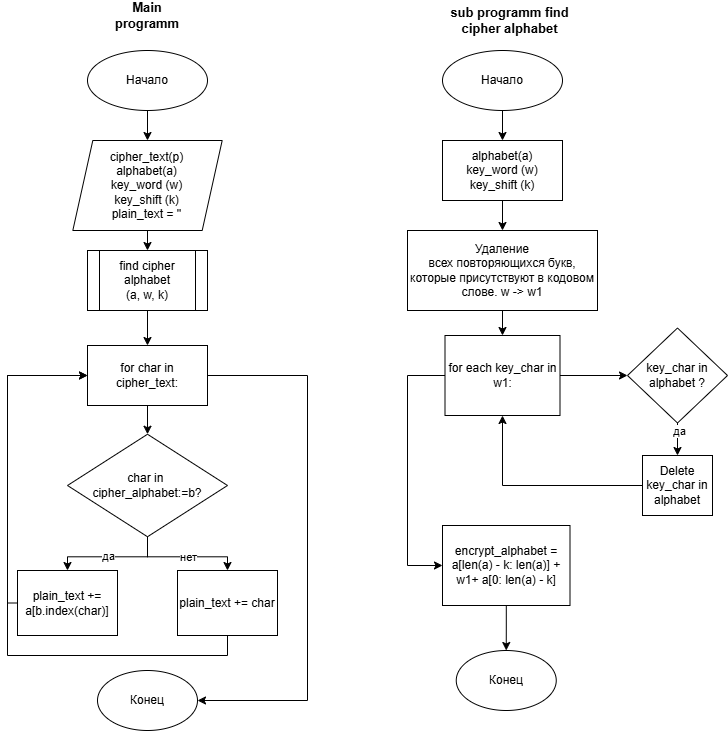

The diagram above was exported from draw.io. Its source (the exported page's mxGraphModel, read from the mxfile embedded in the PNG):
<mxGraphModel dx="1434" dy="744" grid="1" gridSize="10" guides="1" tooltips="1" connect="1" arrows="1" fold="1" page="1" pageScale="1" pageWidth="850" pageHeight="1100" math="0" shadow="0">
  <root>
    <mxCell id="0" />
    <mxCell id="1" parent="0" />
    <mxCell id="MT1-Ti7o-xmWWB_sXj15-1" style="edgeStyle=orthogonalEdgeStyle;rounded=0;orthogonalLoop=1;jettySize=auto;html=1;entryX=0.5;entryY=0;entryDx=0;entryDy=0;" edge="1" parent="1" source="MT1-Ti7o-xmWWB_sXj15-2" target="MT1-Ti7o-xmWWB_sXj15-11">
      <mxGeometry relative="1" as="geometry" />
    </mxCell>
    <mxCell id="MT1-Ti7o-xmWWB_sXj15-2" value="Начало" style="ellipse;whiteSpace=wrap;html=1;" vertex="1" parent="1">
      <mxGeometry x="130" y="70" width="120" height="60" as="geometry" />
    </mxCell>
    <mxCell id="MT1-Ti7o-xmWWB_sXj15-47" value="" style="edgeStyle=orthogonalEdgeStyle;rounded=0;orthogonalLoop=1;jettySize=auto;html=1;" edge="1" parent="1" source="MT1-Ti7o-xmWWB_sXj15-7" target="MT1-Ti7o-xmWWB_sXj15-46">
      <mxGeometry relative="1" as="geometry" />
    </mxCell>
    <mxCell id="MT1-Ti7o-xmWWB_sXj15-58" style="edgeStyle=orthogonalEdgeStyle;rounded=0;orthogonalLoop=1;jettySize=auto;html=1;exitX=1;exitY=0.5;exitDx=0;exitDy=0;entryX=1;entryY=0.5;entryDx=0;entryDy=0;" edge="1" parent="1" source="MT1-Ti7o-xmWWB_sXj15-7" target="MT1-Ti7o-xmWWB_sXj15-12">
      <mxGeometry relative="1" as="geometry">
        <Array as="points">
          <mxPoint x="350" y="395" />
          <mxPoint x="350" y="720" />
        </Array>
      </mxGeometry>
    </mxCell>
    <mxCell id="MT1-Ti7o-xmWWB_sXj15-7" value="for char in cipher_text:" style="whiteSpace=wrap;html=1;" vertex="1" parent="1">
      <mxGeometry x="130" y="365" width="120" height="60" as="geometry" />
    </mxCell>
    <mxCell id="MT1-Ti7o-xmWWB_sXj15-55" style="edgeStyle=orthogonalEdgeStyle;rounded=0;orthogonalLoop=1;jettySize=auto;html=1;entryX=0;entryY=0.5;entryDx=0;entryDy=0;" edge="1" parent="1" source="MT1-Ti7o-xmWWB_sXj15-9" target="MT1-Ti7o-xmWWB_sXj15-7">
      <mxGeometry relative="1" as="geometry">
        <Array as="points">
          <mxPoint x="50" y="623" />
          <mxPoint x="50" y="395" />
        </Array>
      </mxGeometry>
    </mxCell>
    <mxCell id="MT1-Ti7o-xmWWB_sXj15-9" value="plain_text += a[b.index(char)]" style="whiteSpace=wrap;html=1;" vertex="1" parent="1">
      <mxGeometry x="60" y="590" width="100" height="65" as="geometry" />
    </mxCell>
    <mxCell id="MT1-Ti7o-xmWWB_sXj15-17" style="edgeStyle=orthogonalEdgeStyle;rounded=0;orthogonalLoop=1;jettySize=auto;html=1;exitX=0.5;exitY=1;exitDx=0;exitDy=0;entryX=0.5;entryY=0;entryDx=0;entryDy=0;" edge="1" parent="1" source="MT1-Ti7o-xmWWB_sXj15-11" target="MT1-Ti7o-xmWWB_sXj15-16">
      <mxGeometry relative="1" as="geometry" />
    </mxCell>
    <mxCell id="MT1-Ti7o-xmWWB_sXj15-11" value="cipher_text(p)&lt;div&gt;alphabet(a)&lt;/div&gt;&lt;div&gt;key_word (w)&lt;/div&gt;&lt;div&gt;key_shift (k)&lt;/div&gt;&lt;div&gt;&lt;span style=&quot;background-color: initial; color: light-dark(rgb(0, 0, 0), rgb(255, 255, 255));&quot;&gt;plain_text = ''&lt;/span&gt;&lt;/div&gt;" style="shape=parallelogram;perimeter=parallelogramPerimeter;whiteSpace=wrap;html=1;fixedSize=1;" vertex="1" parent="1">
      <mxGeometry x="115.31" y="160" width="149.38" height="90" as="geometry" />
    </mxCell>
    <mxCell id="MT1-Ti7o-xmWWB_sXj15-12" value="Конец" style="ellipse;whiteSpace=wrap;html=1;" vertex="1" parent="1">
      <mxGeometry x="140" y="690" width="100" height="60" as="geometry" />
    </mxCell>
    <mxCell id="MT1-Ti7o-xmWWB_sXj15-13" value="Main programm" style="text;html=1;align=center;verticalAlign=middle;whiteSpace=wrap;rounded=0;strokeWidth=7;fontSize=13;fontStyle=1" vertex="1" parent="1">
      <mxGeometry x="160" y="20" width="60" height="30" as="geometry" />
    </mxCell>
    <mxCell id="MT1-Ti7o-xmWWB_sXj15-18" style="edgeStyle=orthogonalEdgeStyle;rounded=0;orthogonalLoop=1;jettySize=auto;html=1;exitX=0.5;exitY=1;exitDx=0;exitDy=0;entryX=0.5;entryY=0;entryDx=0;entryDy=0;" edge="1" parent="1" source="MT1-Ti7o-xmWWB_sXj15-16" target="MT1-Ti7o-xmWWB_sXj15-7">
      <mxGeometry relative="1" as="geometry" />
    </mxCell>
    <mxCell id="MT1-Ti7o-xmWWB_sXj15-16" value="find cipher alphabet&lt;div&gt;(a, w, k)&lt;/div&gt;" style="shape=process;whiteSpace=wrap;html=1;backgroundOutline=1;" vertex="1" parent="1">
      <mxGeometry x="130" y="270" width="120" height="60" as="geometry" />
    </mxCell>
    <mxCell id="MT1-Ti7o-xmWWB_sXj15-31" value="" style="edgeStyle=orthogonalEdgeStyle;rounded=0;orthogonalLoop=1;jettySize=auto;html=1;" edge="1" parent="1" source="MT1-Ti7o-xmWWB_sXj15-20" target="MT1-Ti7o-xmWWB_sXj15-30">
      <mxGeometry relative="1" as="geometry" />
    </mxCell>
    <mxCell id="MT1-Ti7o-xmWWB_sXj15-20" value="Начало" style="ellipse;whiteSpace=wrap;html=1;" vertex="1" parent="1">
      <mxGeometry x="485" y="70" width="120" height="60" as="geometry" />
    </mxCell>
    <mxCell id="MT1-Ti7o-xmWWB_sXj15-22" value="" style="edgeStyle=orthogonalEdgeStyle;rounded=0;orthogonalLoop=1;jettySize=auto;html=1;" edge="1" parent="1" source="MT1-Ti7o-xmWWB_sXj15-23" target="MT1-Ti7o-xmWWB_sXj15-25">
      <mxGeometry relative="1" as="geometry" />
    </mxCell>
    <mxCell id="MT1-Ti7o-xmWWB_sXj15-23" value="Удаление &lt;br&gt;всех повторяющихся букв, которые присутствуют в кодовом слове. w -&amp;gt; w1" style="whiteSpace=wrap;html=1;" vertex="1" parent="1">
      <mxGeometry x="450" y="250" width="190" height="80" as="geometry" />
    </mxCell>
    <mxCell id="MT1-Ti7o-xmWWB_sXj15-35" value="" style="edgeStyle=orthogonalEdgeStyle;rounded=0;orthogonalLoop=1;jettySize=auto;html=1;" edge="1" parent="1" source="MT1-Ti7o-xmWWB_sXj15-25" target="MT1-Ti7o-xmWWB_sXj15-34">
      <mxGeometry relative="1" as="geometry" />
    </mxCell>
    <mxCell id="MT1-Ti7o-xmWWB_sXj15-42" style="edgeStyle=orthogonalEdgeStyle;rounded=0;orthogonalLoop=1;jettySize=auto;html=1;entryX=0;entryY=0.5;entryDx=0;entryDy=0;" edge="1" parent="1" source="MT1-Ti7o-xmWWB_sXj15-25" target="MT1-Ti7o-xmWWB_sXj15-39">
      <mxGeometry relative="1" as="geometry">
        <Array as="points">
          <mxPoint x="450" y="395" />
          <mxPoint x="450" y="585" />
        </Array>
      </mxGeometry>
    </mxCell>
    <mxCell id="MT1-Ti7o-xmWWB_sXj15-25" value="for each key_char in w1:" style="whiteSpace=wrap;html=1;" vertex="1" parent="1">
      <mxGeometry x="487.5" y="355" width="115" height="80" as="geometry" />
    </mxCell>
    <mxCell id="MT1-Ti7o-xmWWB_sXj15-26" value="Конец" style="ellipse;whiteSpace=wrap;html=1;" vertex="1" parent="1">
      <mxGeometry x="498.75" y="670" width="100" height="60" as="geometry" />
    </mxCell>
    <mxCell id="MT1-Ti7o-xmWWB_sXj15-27" value="sub programm find cipher alphabet" style="text;html=1;align=center;verticalAlign=middle;whiteSpace=wrap;rounded=0;strokeWidth=7;fontSize=13;fontStyle=1" vertex="1" parent="1">
      <mxGeometry x="490" y="20" width="125" height="40" as="geometry" />
    </mxCell>
    <mxCell id="MT1-Ti7o-xmWWB_sXj15-33" value="" style="edgeStyle=orthogonalEdgeStyle;rounded=0;orthogonalLoop=1;jettySize=auto;html=1;" edge="1" parent="1" source="MT1-Ti7o-xmWWB_sXj15-30" target="MT1-Ti7o-xmWWB_sXj15-23">
      <mxGeometry relative="1" as="geometry" />
    </mxCell>
    <mxCell id="MT1-Ti7o-xmWWB_sXj15-30" value="&lt;div&gt;alphabet(a)&lt;/div&gt;&lt;div&gt;key_word (w)&lt;/div&gt;&lt;div&gt;key_shift (k)&lt;/div&gt;" style="whiteSpace=wrap;html=1;" vertex="1" parent="1">
      <mxGeometry x="485" y="160" width="120" height="60" as="geometry" />
    </mxCell>
    <mxCell id="MT1-Ti7o-xmWWB_sXj15-37" value="" style="edgeStyle=orthogonalEdgeStyle;rounded=0;orthogonalLoop=1;jettySize=auto;html=1;" edge="1" parent="1" source="MT1-Ti7o-xmWWB_sXj15-34" target="MT1-Ti7o-xmWWB_sXj15-36">
      <mxGeometry relative="1" as="geometry" />
    </mxCell>
    <mxCell id="MT1-Ti7o-xmWWB_sXj15-44" value="дa" style="edgeLabel;html=1;align=center;verticalAlign=middle;resizable=0;points=[];" vertex="1" connectable="0" parent="MT1-Ti7o-xmWWB_sXj15-37">
      <mxGeometry x="-0.6842" y="1" relative="1" as="geometry">
        <mxPoint as="offset" />
      </mxGeometry>
    </mxCell>
    <mxCell id="MT1-Ti7o-xmWWB_sXj15-34" value="key_char in alphabet ?" style="rhombus;whiteSpace=wrap;html=1;" vertex="1" parent="1">
      <mxGeometry x="670" y="347.5" width="100" height="95" as="geometry" />
    </mxCell>
    <mxCell id="MT1-Ti7o-xmWWB_sXj15-38" style="edgeStyle=orthogonalEdgeStyle;rounded=0;orthogonalLoop=1;jettySize=auto;html=1;entryX=0.5;entryY=1;entryDx=0;entryDy=0;" edge="1" parent="1" source="MT1-Ti7o-xmWWB_sXj15-36" target="MT1-Ti7o-xmWWB_sXj15-25">
      <mxGeometry relative="1" as="geometry" />
    </mxCell>
    <mxCell id="MT1-Ti7o-xmWWB_sXj15-36" value="Delete key_char in alphabet" style="whiteSpace=wrap;html=1;" vertex="1" parent="1">
      <mxGeometry x="685" y="475" width="70" height="60" as="geometry" />
    </mxCell>
    <mxCell id="MT1-Ti7o-xmWWB_sXj15-43" value="" style="edgeStyle=orthogonalEdgeStyle;rounded=0;orthogonalLoop=1;jettySize=auto;html=1;" edge="1" parent="1" source="MT1-Ti7o-xmWWB_sXj15-39" target="MT1-Ti7o-xmWWB_sXj15-26">
      <mxGeometry relative="1" as="geometry" />
    </mxCell>
    <mxCell id="MT1-Ti7o-xmWWB_sXj15-39" value="encrypt_alphabet = a[len(a) - k: len(a)] + w1+ a[0: len(a) - k]" style="whiteSpace=wrap;html=1;" vertex="1" parent="1">
      <mxGeometry x="485" y="545" width="127.5" height="80" as="geometry" />
    </mxCell>
    <mxCell id="MT1-Ti7o-xmWWB_sXj15-53" style="edgeStyle=orthogonalEdgeStyle;rounded=0;orthogonalLoop=1;jettySize=auto;html=1;exitX=0.5;exitY=1;exitDx=0;exitDy=0;entryX=0.5;entryY=0;entryDx=0;entryDy=0;" edge="1" parent="1" source="MT1-Ti7o-xmWWB_sXj15-46" target="MT1-Ti7o-xmWWB_sXj15-9">
      <mxGeometry relative="1" as="geometry" />
    </mxCell>
    <mxCell id="MT1-Ti7o-xmWWB_sXj15-59" value="дa" style="edgeLabel;html=1;align=center;verticalAlign=middle;resizable=0;points=[];" vertex="1" connectable="0" parent="MT1-Ti7o-xmWWB_sXj15-53">
      <mxGeometry x="0.0558" y="-1" relative="1" as="geometry">
        <mxPoint as="offset" />
      </mxGeometry>
    </mxCell>
    <mxCell id="MT1-Ti7o-xmWWB_sXj15-54" style="edgeStyle=orthogonalEdgeStyle;rounded=0;orthogonalLoop=1;jettySize=auto;html=1;entryX=0.5;entryY=0;entryDx=0;entryDy=0;" edge="1" parent="1" source="MT1-Ti7o-xmWWB_sXj15-46" target="MT1-Ti7o-xmWWB_sXj15-48">
      <mxGeometry relative="1" as="geometry" />
    </mxCell>
    <mxCell id="MT1-Ti7o-xmWWB_sXj15-60" value="нет" style="edgeLabel;html=1;align=center;verticalAlign=middle;resizable=0;points=[];" vertex="1" connectable="0" parent="MT1-Ti7o-xmWWB_sXj15-54">
      <mxGeometry x="0.0734" relative="1" as="geometry">
        <mxPoint as="offset" />
      </mxGeometry>
    </mxCell>
    <mxCell id="MT1-Ti7o-xmWWB_sXj15-46" value="char in&amp;nbsp;&lt;div&gt;cipher_&lt;span style=&quot;background-color: transparent; color: light-dark(rgb(0, 0, 0), rgb(255, 255, 255));&quot;&gt;alphabet:=b?&lt;/span&gt;&lt;/div&gt;" style="rhombus;whiteSpace=wrap;html=1;" vertex="1" parent="1">
      <mxGeometry x="110" y="453.75" width="160" height="102.5" as="geometry" />
    </mxCell>
    <mxCell id="MT1-Ti7o-xmWWB_sXj15-57" style="edgeStyle=orthogonalEdgeStyle;rounded=0;orthogonalLoop=1;jettySize=auto;html=1;exitX=0.5;exitY=1;exitDx=0;exitDy=0;entryX=0;entryY=0.5;entryDx=0;entryDy=0;" edge="1" parent="1" source="MT1-Ti7o-xmWWB_sXj15-48" target="MT1-Ti7o-xmWWB_sXj15-7">
      <mxGeometry relative="1" as="geometry">
        <Array as="points">
          <mxPoint x="270" y="675" />
          <mxPoint x="50" y="675" />
          <mxPoint x="50" y="395" />
        </Array>
      </mxGeometry>
    </mxCell>
    <mxCell id="MT1-Ti7o-xmWWB_sXj15-48" value="plain_text += char" style="whiteSpace=wrap;html=1;" vertex="1" parent="1">
      <mxGeometry x="220" y="590" width="100" height="65" as="geometry" />
    </mxCell>
    <mxCell id="MT1-Ti7o-xmWWB_sXj15-49" style="edgeStyle=orthogonalEdgeStyle;rounded=0;orthogonalLoop=1;jettySize=auto;html=1;exitX=0.5;exitY=1;exitDx=0;exitDy=0;" edge="1" parent="1" source="MT1-Ti7o-xmWWB_sXj15-46" target="MT1-Ti7o-xmWWB_sXj15-46">
      <mxGeometry relative="1" as="geometry" />
    </mxCell>
  </root>
</mxGraphModel>